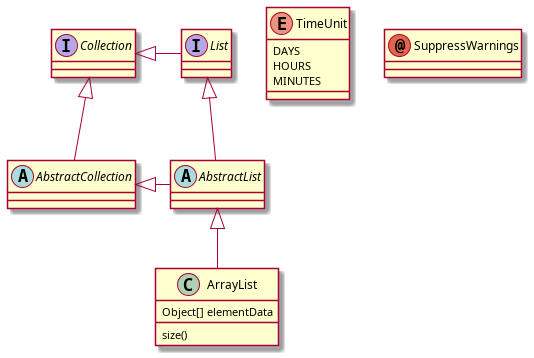

The diagram above was rendered by PlantUML. Its source (embedded in the PNG):
@startuml
abstract class AbstractList
abstract AbstractCollection
interface List
interface Collection
List <|-- AbstractList
Collection <|-- AbstractCollection
Collection <|- List
AbstractCollection <|- AbstractList
AbstractList <|-- ArrayList
class ArrayList {
Object[] elementData
size()
}
enum TimeUnit {
DAYS
HOURS
MINUTES
}
annotation SuppressWarnings
@enduml